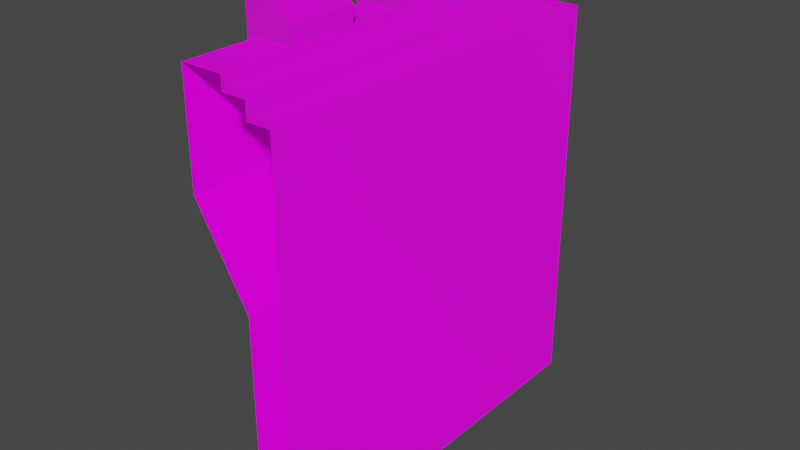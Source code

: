 # Source: wallTower.blend  (saved by Blender 3.0.21; exported with 4.5.12 LTS)
import bpy
from mathutils import Matrix  # noqa: F401  (used for matrix-valued properties, if any)

bpy.ops.wm.read_factory_settings(use_empty=True)
scene = bpy.context.scene
scene.name = 'Scene'

# ---- collections
col_collection = bpy.data.collections.new('Collection'); scene.collection.children.link(col_collection)

# ---- images (referenced by path relative to the original .blend; pixels are not part of the script)
import os
ASSET_DIR = os.environ.get("B2B_ASSET_DIR", "")  # directory of the original .blend (textures are referenced by path, not embedded)
HERE = os.path.dirname(os.path.abspath(__file__))  # packed textures are extracted next to this script under _unpacked/

def load_image(name, relpath, width, height, colorspace="sRGB"):
    """Load a texture the original file referenced (path relative to the .blend, or extracted next to this script)."""
    p = next((c for c in (os.path.join(HERE, relpath), os.path.join(ASSET_DIR, relpath)) if relpath and os.path.exists(c)), "")
    if p:
        img = bpy.data.images.load(p, check_existing=True)
        img.name = name
    else:  # same state as the original file: an image datablock whose file is absent (Cycles renders it pink)
        img = bpy.data.images.new(name, width, height)
        img.source = "FILE"
        img.filepath = "//" + (relpath or name)
    img.colorspace_settings.name = colorspace
    return img
img_towerabedo_png = load_image('towerAbedo.png', 'textures/towerAbedo.png', 1024, 1024, 'sRGB')
img_towerroughness_png = load_image('towerRoughness.png', 'textures/towerRoughness.png', 1024, 1024, 'sRGB')
img_towernormalmap_png = load_image('towerNormalmap.png', 'textures/towerNormalmap.png', 1024, 1024, 'sRGB')
img_towerheight_png = load_image('towerHeight.png', 'textures/towerHeight.png', 1024, 1024, 'sRGB')

# ---- materials (node trees are filled in below, after node groups)
mat_bricks = bpy.data.materials.new('bricks')
mat_bricks.use_transparent_shadow = False

# ---- material node trees
mat_bricks.use_nodes = True; mat_bricks.node_tree.nodes.clear()
_N = mat_bricks.node_tree.nodes; _L = mat_bricks.node_tree.links
n0 = _N.new('ShaderNodeBsdfPrincipled'); n0.name = 'Principled BSDF'; n0.location = (10, 300)
n0.distribution = 'GGX'
n0.subsurface_method = 'BURLEY'
n0.inputs[3].default_value = 1.45
n0.inputs[27].default_value = (0.0, 0.0, 0.0, 1.0)
n0.inputs[28].default_value = 1.0
n1 = _N.new('ShaderNodeTexImage'); n1.name = 'Image Texture'; n1.location = (-358, 425)
n1.image = img_towerabedo_png
n2 = _N.new('ShaderNodeTexImage'); n2.name = 'Image Texture.002'; n2.location = (-346, 60)
n2.image = img_towerroughness_png
n3 = _N.new('ShaderNodeTexImage'); n3.name = 'Image Texture.001'; n3.location = (-350, -279)
n3.image = img_towernormalmap_png
n4 = _N.new('ShaderNodeTexImage'); n4.name = 'Image Texture.003'; n4.location = (294, 93)
n4.image = img_towerheight_png
n5 = _N.new('ShaderNodeOutputMaterial'); n5.name = 'Material Output'; n5.location = (654, 212)
_L.new(n0.outputs[0], n5.inputs[0])
_L.new(n1.outputs[0], n0.inputs[0])
_L.new(n3.outputs[0], n0.inputs[5])
_L.new(n2.outputs[0], n0.inputs[2])
_L.new(n4.outputs[0], n5.inputs[2])
n5.is_active_output = True

# ---- world
world_world = bpy.data.worlds.new('World'); scene.world = world_world
world_world.use_nodes = True; world_world.node_tree.nodes.clear()
_N = world_world.node_tree.nodes; _L = world_world.node_tree.links
n0 = _N.new('ShaderNodeOutputWorld'); n0.name = 'World Output'; n0.location = (300, 300)
n1 = _N.new('ShaderNodeBackground'); n1.name = 'Background'; n1.location = (10, 300)
n1.inputs[0].default_value = (0.05088, 0.05088, 0.05088, 1.0)
_L.new(n1.outputs[0], n0.inputs[0])
n0.is_active_output = True
world_world.color = (0.05088, 0.05088, 0.05088)
world_world.use_sun_shadow = False
world_world.sun_shadow_jitter_overblur = 0.0

# ---- meshes
me_cube_009 = bpy.data.meshes.new('Cube.009')
me_cube_009.from_pydata([(-0.2494, 0.4471, 1.052), (-0.2494, 0.4471, 1.117), (-0.2494, 0.2707, 1.052), (-0.2494, 0.2707, 1.117), (-0.1327, 0.4471, 1.051), (-0.1301, 0.4471, 1.117), (-0.1327, 0.2707, 1.051), (-0.1301, 0.2707, 1.117), (-0.2212, 0.2707, 1.008), (-0.2212, 0.4471, 1.008), (-0.1302, 0.2707, 1.007), (-0.1302, 0.4471, 1.007), (-0.2494, 0.4471, 1.161), (-0.2494, 0.2707, 1.161), (-0.1883, 0.2707, 1.161), (-0.1301, 0.2707, 1.121), (-0.1301, 0.4471, 1.121), (-0.1883, 0.4471, 1.161), (-0.1883, 0.2707, 1.052), (-0.1883, 0.2707, 1.117), (-0.1883, 0.4471, 1.052), (-0.1883, 0.4471, 1.117), (-0.1883, 0.2707, 1.007), (-0.1883, 0.4471, 1.007)], [], [(0, 2, 3, 1), (18, 6, 7, 19), (6, 4, 5, 7), (20, 0, 1, 21), (6, 10, 11, 4), (3, 13, 12, 1), (22, 23, 11, 10), (20, 23, 9, 0), (18, 22, 10, 6), (0, 9, 8, 2), (5, 16, 15, 7), (14, 17, 12, 13), (1, 12, 17, 21), (14, 15, 16, 17), (7, 15, 14, 19), (2, 8, 22, 18), (4, 11, 23, 20), (8, 9, 23, 22), (4, 20, 21, 5), (2, 18, 19, 3), (14, 13, 3, 19), (17, 16, 5, 21)])
_uv = me_cube_009.uv_layers.new(name='UVMap')
_uv.uv.foreach_set('vector', [0.3245, 0.395, 0.1497, 0.395, 0.1497, 0.4593, 0.3245, 0.4593, 0.3852, 0.3614, 0.4404, 0.362, 0.4429, 0.2964, 0.3852, 0.2964, 0.1497, 0.7035, 0.3245, 0.7035, 0.3245, 0.6378, 0.1497, 0.6378, 0.3852, 0.4503, 0.3247, 0.4509, 0.3247, 0.5153, 0.3852, 0.5153, 0.1497, 0.7035, 0.1497, 0.7474, 0.3245, 0.7474, 0.3245, 0.7035, 0.1497, 0.4593, 0.1497, 0.5032, 0.3245, 0.5032, 0.3245, 0.4593, 0.1497, 0.3102, 0.3245, 0.3102, 0.3245, 0.2526, 0.1497, 0.2526, 0.3852, 0.4503, 0.3853, 0.4064, 0.3527, 0.4069, 0.3247, 0.4509, 0.3852, 0.3614, 0.3853, 0.4054, 0.4429, 0.4058, 0.4404, 0.362, 0.3245, 0.395, 0.3245, 0.3428, 0.1497, 0.3428, 0.1497, 0.395, 0.3245, 0.6378, 0.3245, 0.6336, 0.1497, 0.6336, 0.1497, 0.6378, 0.1497, 0.5637, 0.3245, 0.5637, 0.3245, 0.5032, 0.1497, 0.5032, 0.3247, 0.5153, 0.3247, 0.5591, 0.3852, 0.5592, 0.3852, 0.5153, 0.1497, 0.5637, 0.1497, 0.6336, 0.3245, 0.6336, 0.3245, 0.5637, 0.4429, 0.2964, 0.4429, 0.2922, 0.3852, 0.2526, 0.3852, 0.2964, 0.3247, 0.3608, 0.3527, 0.4049, 0.3853, 0.4054, 0.3852, 0.3614, 0.4404, 0.4497, 0.4429, 0.4059, 0.3853, 0.4064, 0.3852, 0.4503, 0.1497, 0.3428, 0.3245, 0.3428, 0.3245, 0.3102, 0.1497, 0.3102, 0.4404, 0.4497, 0.3852, 0.4503, 0.3852, 0.5153, 0.4429, 0.5154, 0.3247, 0.3608, 0.3852, 0.3614, 0.3852, 0.2964, 0.3247, 0.2965, 0.3852, 0.2526, 0.3247, 0.2527, 0.3247, 0.2965, 0.3852, 0.2964, 0.3852, 0.5592, 0.4429, 0.5196, 0.4429, 0.5154, 0.3852, 0.5153])
me_cube_009.materials.append(mat_bricks)
me_cube_009.use_remesh_fix_poles = True
me_cube_009.use_remesh_preserve_attributes = False
me_cube_009.update()
me_wall = bpy.data.meshes.new('wall')
me_wall.from_pydata([(-0.09003, -0.5523, -2.384e-07), (-0.09003, -0.5523, 0.5886), (3.725e-08, -0.5523, -2.98e-07), (-0.2229, -0.5523, 0.81), (-0.2229, -0.5523, 1.077), (-0.1189, -0.5523, 1.077), (-0.1189, -0.5523, 1.043), (3.725e-08, -0.5523, 1.002), (-0.09003, 0.4471, -2.504e-07), (-0.09003, 0.4471, 0.5886), (1.341e-07, 0.4471, -3.205e-07), (-0.2229, 0.4471, 0.81), (-0.2229, 0.4471, 1.077), (-0.1189, 0.4471, 1.077), (-0.1189, 0.4471, 1.043), (1.341e-07, 0.4471, 1.002), (-0.05946, 0.4471, 1.002), (-0.05946, -0.5523, 1.002), (-0.05946, -0.5523, 1.043), (-0.05946, 0.4471, 1.043)], [], [(8, 10, 2, 0), (9, 1, 3, 11), (12, 4, 5, 13), (11, 3, 4, 12), (19, 14, 6, 18), (13, 5, 6, 14), (0, 1, 9, 8), (15, 7, 2, 10), (7, 15, 16, 17), (17, 16, 19, 18)])
_uv = me_wall.uv_layers.new(name='UVMap')
_uv.uv.foreach_set('vector', [0.5672, 1.396, 0.5672, 1.465, -0.1801, 1.465, -0.1801, 1.396, 0.5672, 0.9419, -0.1801, 0.9419, -0.1801, 0.7427, 0.5672, 0.7427, 0.5672, 0.5371, -0.1801, 0.5371, -0.1801, 0.4568, 0.5672, 0.4568, 0.5672, 0.7427, -0.1801, 0.7427, -0.1801, 0.5371, 0.5672, 0.5371, 0.5672, 0.3853, 0.5672, 0.4312, -0.1801, 0.4312, -0.1801, 0.3853, 0.5672, 0.4568, -0.1801, 0.4568, -0.1801, 0.4312, 0.5672, 0.4312, -0.1801, 1.396, -0.1801, 0.9419, 0.5672, 0.9419, 0.5672, 1.396, 0.5672, 0.3078, -0.1801, 0.3078, -0.1801, -0.4655, 0.5672, -0.4655, -0.1801, 0.3078, 0.5672, 0.3078, 0.5672, 0.3536, -0.1801, 0.3536, -0.1801, 0.3536, 0.5672, 0.3536, 0.5672, 0.3853, -0.1801, 0.3853])
me_wall.materials.append(mat_bricks)
me_wall.use_remesh_fix_poles = True
me_wall.use_remesh_preserve_attributes = False
me_wall.update()

# ---- objects
ob_cube_001 = bpy.data.objects.new('Cube.001', me_cube_009)
ob_wall = bpy.data.objects.new('wall', me_wall)

# ---- transforms, parenting, visibility, modifiers, constraints
ob_cube_001.location = (0.0, 0.0, 0.0)
_m = ob_cube_001.modifiers.new('Array', 'ARRAY')
_m.count = 3
_m.relative_offset_displace = (0.0, -1.8, 0.0)
ob_wall.location = (0.0, 0.0, 0.0)

# ---- collection membership
col_collection.objects.link(ob_cube_001)
col_collection.objects.link(ob_wall)

# ---- scene / render settings (as saved in the file)
scene.frame_start = 1; scene.frame_end = 250; scene.frame_set(1)
scene.render.engine = 'BLENDER_EEVEE_NEXT'
scene.cycles.use_denoising = False
scene.cycles.samples = 128
scene.cycles.sampling_pattern = 'TABULATED_SOBOL'
scene.cycles.use_adaptive_sampling = False
scene.cycles.use_light_tree = False
scene.view_settings.view_transform = 'Filmic'
bpy.context.view_layer.update()

# ---- added for rendering (the .blend has no active camera and no usable light): camera, sun
cam_auto = bpy.data.cameras.new('AutoCamera')
cam_auto.lens = 50.0
cam_auto.sensor_width = 36.0
cam_auto.clip_end = 1000.0
ob_auto_camera = bpy.data.objects.new('AutoCamera', cam_auto)
scene.collection.objects.link(ob_auto_camera)
ob_auto_camera.location = (1.31166, -1.77619, 1.72981)
ob_auto_camera.rotation_euler = (1.09748, -7.21219e-08, 0.694738)
scene.camera = ob_auto_camera
light_auto_sun = bpy.data.lights.new('AutoSun', 'SUN')
light_auto_sun.energy = 3.0
light_auto_sun.angle = 0.0523599
ob_auto_sun = bpy.data.objects.new('AutoSun', light_auto_sun)
scene.collection.objects.link(ob_auto_sun)
ob_auto_sun.rotation_euler = (0.872665, 0.174533, 0.523599)
bpy.context.view_layer.update()
